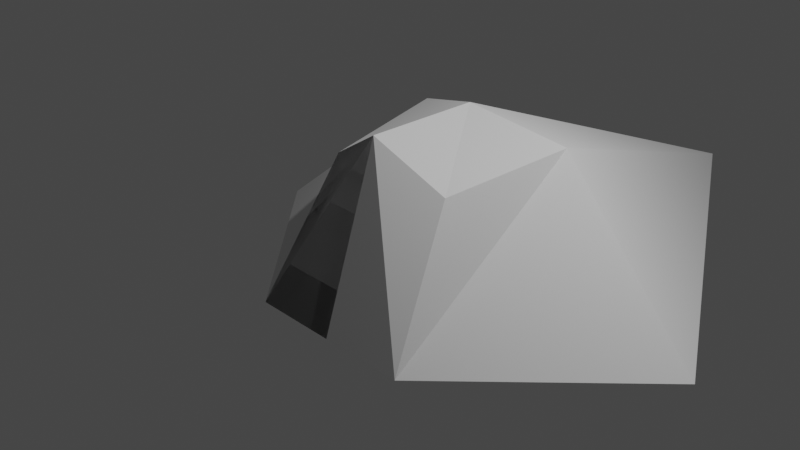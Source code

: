 # Source: ship.blend  (saved by Blender 2.82.7; exported with 4.5.12 LTS)
import bpy
from mathutils import Matrix  # noqa: F401  (used for matrix-valued properties, if any)

bpy.ops.wm.read_factory_settings(use_empty=True)
scene = bpy.context.scene
scene.name = 'Scene'

# ---- collections
col_collection = bpy.data.collections.new('Collection'); scene.collection.children.link(col_collection)

# ---- world
world_world = bpy.data.worlds.new('World'); scene.world = world_world
world_world.use_nodes = True; world_world.node_tree.nodes.clear()
_N = world_world.node_tree.nodes; _L = world_world.node_tree.links
n0 = _N.new('ShaderNodeOutputWorld'); n0.name = 'World Output'; n0.location = (300, 300)
n1 = _N.new('ShaderNodeBackground'); n1.name = 'Background'; n1.location = (10, 300)
n1.inputs[0].default_value = (0.05088, 0.05088, 0.05088, 1.0)
_L.new(n1.outputs[0], n0.inputs[0])
n0.is_active_output = True
world_world.color = (0.05088, 0.05088, 0.05088)
world_world.use_sun_shadow = False
world_world.sun_shadow_jitter_overblur = 0.0

# ---- cameras
cam_camera = bpy.data.cameras.new('Camera')
cam_camera.clip_end = 100.0
cam_camera.ortho_scale = 7.314

# ---- lights
light_light = bpy.data.lights.new('Light', 'POINT')
light_light.transmission_factor = 0.0
light_light.energy = 1000.0
light_light.shadow_soft_size = 0.1
light_light.shadow_maximum_resolution = 0.006
light_light.use_absolute_resolution = True

# ---- meshes
me_cube_001 = bpy.data.meshes.new('Cube.001')
me_cube_001.from_pydata([(-1.0, -1.0, -1.0), (-0.7694, -0.1308, 0.5311), (-2.968, 1.0, -1.0), (-1.0, 1.373, 0.6841), (1.0, -1.0, -1.0), (0.7694, -0.1308, 0.5311), (2.968, 1.0, -1.0), (1.0, 1.373, 0.6841), (0.0, 5.947, -1.0), (0.0, 1.0, 1.0), (0.0, -1.0, -1.0), (0.0, -0.3377, 1.0)], [(3, 8), (7, 8)], [(0, 1, 3, 2), (4, 6, 7, 5), (9, 3, 1, 11), (6, 8, 9, 7), (2, 3, 9, 8), (11, 1, 0, 10), (8, 4, 0), (9, 11, 5, 7), (8, 0, 2), (0, 8, 10), (8, 6, 4), (4, 5, 11), (11, 1, 0, 4)])
_uv = me_cube_001.uv_layers.new(name='UVMap')
_uv.uv.foreach_set('vector', [0.375, 0.0, 0.625, 0.0, 0.625, 0.25, 0.375, 0.25, 0.375, 0.0, 0.375, 0.25, 0.625, 0.25, 0.625, 0.0, 0.75, 0.5, 0.875, 0.5, 0.875, 0.75, 0.75, 0.75, 0.375, 0.25, 0.375, 0.375, 0.625, 0.375, 0.625, 0.25, 0.375, 0.25, 0.625, 0.25, 0.625, 0.375, 0.375, 0.375, 0.625, 0.875, 0.625, 1.0, 0.0, 0.0, 0.0, 0.0, 0.375, 0.375, 0.375, 0.0, 0.375, 0.0, 0.75, 0.5, 0.75, 0.75, 0.875, 0.75, 0.875, 0.5, 0.375, 0.375, 0.375, 0.0, 0.375, 0.25, 0.0, 0.0, 0.375, 0.375, 0.1875, 0.0, 0.375, 0.375, 0.375, 0.25, 0.375, 0.0, 0.375, 0.0, 0.625, 0.0, 0.75, 0.75, 0.75, 0.75, 0.875, 0.75, 0.375, 0.0, 0.375, 0.0])
me_cube_001.use_remesh_fix_poles = True
me_cube_001.use_remesh_preserve_attributes = False
me_cube_001.use_mirror_vertex_groups = False
me_cube_001.update()

# ---- objects
ob_light = bpy.data.objects.new('Light', light_light)
ob_camera = bpy.data.objects.new('Camera', cam_camera)
ob_cube_001 = bpy.data.objects.new('Cube.001', me_cube_001)

# ---- transforms, parenting, visibility, modifiers, constraints
ob_light.location = (4.076, 1.005, 5.904)
ob_light.rotation_euler = (0.6503, 0.05522, 1.866)
ob_light.lock_rotations_4d = False
ob_light.empty_display_type = 'ARROWS'
ob_light.color = (0.0, 0.0, 0.0, 0.0)
ob_light.lineart.crease_threshold = 0.0
ob_camera.location = (7.359, -6.926, 4.958)
ob_camera.rotation_euler = (1.109, 0.0, 0.8149)
ob_camera.lock_rotations_4d = False
ob_camera.empty_display_type = 'ARROWS'
ob_camera.color = (0.0, 0.0, 0.0, 0.0)
ob_camera.display_type = 'WIRE'
ob_camera.lineart.crease_threshold = 0.0
ob_cube_001.location = (0.0, 0.0, 0.0)
ob_cube_001.lineart.crease_threshold = 0.0

# ---- collection membership
col_collection.objects.link(ob_light)
col_collection.objects.link(ob_camera)
col_collection.objects.link(ob_cube_001)

# ---- scene / render settings (as saved in the file)
scene.camera = ob_camera
scene.frame_start = 1; scene.frame_end = 250; scene.frame_set(21)
scene.render.engine = 'BLENDER_EEVEE_NEXT'
scene.cycles.use_denoising = False
scene.cycles.samples = 128
scene.cycles.sampling_pattern = 'TABULATED_SOBOL'
scene.cycles.use_adaptive_sampling = False
scene.cycles.use_light_tree = False
scene.view_settings.view_transform = 'Filmic'
bpy.context.view_layer.update()
